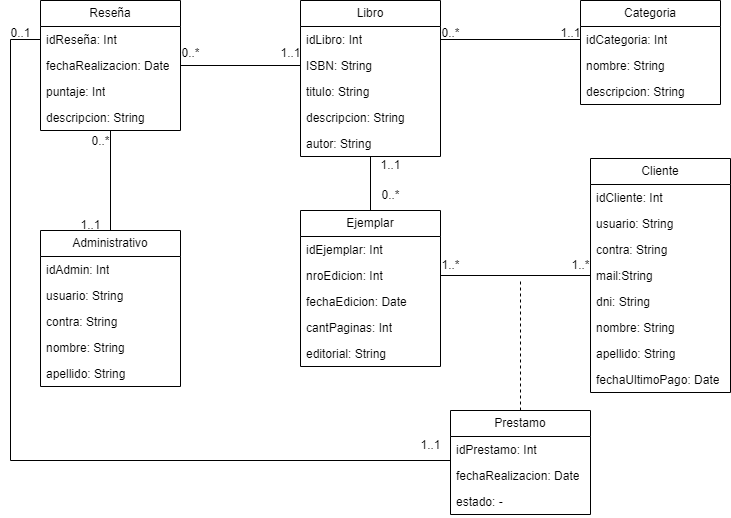

The diagram above was exported from draw.io. Its source (the exported page's mxGraphModel, read from the mxfile embedded in the PNG):
<mxGraphModel dx="1434" dy="858" grid="1" gridSize="10" guides="1" tooltips="1" connect="1" arrows="1" fold="1" page="1" pageScale="1" pageWidth="1654" pageHeight="1169" math="0" shadow="0">
  <root>
    <mxCell id="0" />
    <mxCell id="1" parent="0" />
    <mxCell id="6Kq0wBZJlnXNt9D7tfc5-55" style="edgeStyle=orthogonalEdgeStyle;rounded=0;orthogonalLoop=1;jettySize=auto;html=1;entryX=0.5;entryY=0;entryDx=0;entryDy=0;endArrow=none;endFill=0;" parent="1" source="6Kq0wBZJlnXNt9D7tfc5-1" target="6Kq0wBZJlnXNt9D7tfc5-17" edge="1">
      <mxGeometry relative="1" as="geometry" />
    </mxCell>
    <mxCell id="6Kq0wBZJlnXNt9D7tfc5-1" value="Libro" style="swimlane;fontStyle=0;childLayout=stackLayout;horizontal=1;startSize=26;fillColor=none;horizontalStack=0;resizeParent=1;resizeParentMax=0;resizeLast=0;collapsible=1;marginBottom=0;whiteSpace=wrap;html=1;" parent="1" vertex="1">
      <mxGeometry x="320" y="20" width="140" height="156" as="geometry" />
    </mxCell>
    <mxCell id="6Kq0wBZJlnXNt9D7tfc5-2" value="idLibro: Int" style="text;strokeColor=none;fillColor=none;align=left;verticalAlign=top;spacingLeft=4;spacingRight=4;overflow=hidden;rotatable=0;points=[[0,0.5],[1,0.5]];portConstraint=eastwest;whiteSpace=wrap;html=1;" parent="6Kq0wBZJlnXNt9D7tfc5-1" vertex="1">
      <mxGeometry y="26" width="140" height="26" as="geometry" />
    </mxCell>
    <mxCell id="6Kq0wBZJlnXNt9D7tfc5-3" value="ISBN: String" style="text;strokeColor=none;fillColor=none;align=left;verticalAlign=top;spacingLeft=4;spacingRight=4;overflow=hidden;rotatable=0;points=[[0,0.5],[1,0.5]];portConstraint=eastwest;whiteSpace=wrap;html=1;" parent="6Kq0wBZJlnXNt9D7tfc5-1" vertex="1">
      <mxGeometry y="52" width="140" height="26" as="geometry" />
    </mxCell>
    <mxCell id="6Kq0wBZJlnXNt9D7tfc5-9" value="titulo: String" style="text;strokeColor=none;fillColor=none;align=left;verticalAlign=top;spacingLeft=4;spacingRight=4;overflow=hidden;rotatable=0;points=[[0,0.5],[1,0.5]];portConstraint=eastwest;whiteSpace=wrap;html=1;" parent="6Kq0wBZJlnXNt9D7tfc5-1" vertex="1">
      <mxGeometry y="78" width="140" height="26" as="geometry" />
    </mxCell>
    <mxCell id="6Kq0wBZJlnXNt9D7tfc5-10" value="descripcion: String" style="text;strokeColor=none;fillColor=none;align=left;verticalAlign=top;spacingLeft=4;spacingRight=4;overflow=hidden;rotatable=0;points=[[0,0.5],[1,0.5]];portConstraint=eastwest;whiteSpace=wrap;html=1;" parent="6Kq0wBZJlnXNt9D7tfc5-1" vertex="1">
      <mxGeometry y="104" width="140" height="26" as="geometry" />
    </mxCell>
    <mxCell id="6Kq0wBZJlnXNt9D7tfc5-11" value="autor: String" style="text;strokeColor=none;fillColor=none;align=left;verticalAlign=top;spacingLeft=4;spacingRight=4;overflow=hidden;rotatable=0;points=[[0,0.5],[1,0.5]];portConstraint=eastwest;whiteSpace=wrap;html=1;" parent="6Kq0wBZJlnXNt9D7tfc5-1" vertex="1">
      <mxGeometry y="130" width="140" height="26" as="geometry" />
    </mxCell>
    <mxCell id="6Kq0wBZJlnXNt9D7tfc5-13" value="Categoria" style="swimlane;fontStyle=0;childLayout=stackLayout;horizontal=1;startSize=26;fillColor=none;horizontalStack=0;resizeParent=1;resizeParentMax=0;resizeLast=0;collapsible=1;marginBottom=0;whiteSpace=wrap;html=1;" parent="1" vertex="1">
      <mxGeometry x="600" y="20" width="140" height="104" as="geometry" />
    </mxCell>
    <mxCell id="6Kq0wBZJlnXNt9D7tfc5-14" value="idCategoria: Int" style="text;strokeColor=none;fillColor=none;align=left;verticalAlign=top;spacingLeft=4;spacingRight=4;overflow=hidden;rotatable=0;points=[[0,0.5],[1,0.5]];portConstraint=eastwest;whiteSpace=wrap;html=1;" parent="6Kq0wBZJlnXNt9D7tfc5-13" vertex="1">
      <mxGeometry y="26" width="140" height="26" as="geometry" />
    </mxCell>
    <mxCell id="6Kq0wBZJlnXNt9D7tfc5-15" value="nombre: String" style="text;strokeColor=none;fillColor=none;align=left;verticalAlign=top;spacingLeft=4;spacingRight=4;overflow=hidden;rotatable=0;points=[[0,0.5],[1,0.5]];portConstraint=eastwest;whiteSpace=wrap;html=1;" parent="6Kq0wBZJlnXNt9D7tfc5-13" vertex="1">
      <mxGeometry y="52" width="140" height="26" as="geometry" />
    </mxCell>
    <mxCell id="6Kq0wBZJlnXNt9D7tfc5-16" value="descripcion: String" style="text;strokeColor=none;fillColor=none;align=left;verticalAlign=top;spacingLeft=4;spacingRight=4;overflow=hidden;rotatable=0;points=[[0,0.5],[1,0.5]];portConstraint=eastwest;whiteSpace=wrap;html=1;" parent="6Kq0wBZJlnXNt9D7tfc5-13" vertex="1">
      <mxGeometry y="78" width="140" height="26" as="geometry" />
    </mxCell>
    <mxCell id="6Kq0wBZJlnXNt9D7tfc5-17" value="Ejemplar" style="swimlane;fontStyle=0;childLayout=stackLayout;horizontal=1;startSize=26;fillColor=none;horizontalStack=0;resizeParent=1;resizeParentMax=0;resizeLast=0;collapsible=1;marginBottom=0;whiteSpace=wrap;html=1;" parent="1" vertex="1">
      <mxGeometry x="320" y="230" width="140" height="156" as="geometry" />
    </mxCell>
    <mxCell id="6Kq0wBZJlnXNt9D7tfc5-18" value="idEjemplar: Int" style="text;strokeColor=none;fillColor=none;align=left;verticalAlign=top;spacingLeft=4;spacingRight=4;overflow=hidden;rotatable=0;points=[[0,0.5],[1,0.5]];portConstraint=eastwest;whiteSpace=wrap;html=1;" parent="6Kq0wBZJlnXNt9D7tfc5-17" vertex="1">
      <mxGeometry y="26" width="140" height="26" as="geometry" />
    </mxCell>
    <mxCell id="6Kq0wBZJlnXNt9D7tfc5-19" value="nroEdicion: Int" style="text;strokeColor=none;fillColor=none;align=left;verticalAlign=top;spacingLeft=4;spacingRight=4;overflow=hidden;rotatable=0;points=[[0,0.5],[1,0.5]];portConstraint=eastwest;whiteSpace=wrap;html=1;" parent="6Kq0wBZJlnXNt9D7tfc5-17" vertex="1">
      <mxGeometry y="52" width="140" height="26" as="geometry" />
    </mxCell>
    <mxCell id="6Kq0wBZJlnXNt9D7tfc5-20" value="fechaEdicion: Date" style="text;strokeColor=none;fillColor=none;align=left;verticalAlign=top;spacingLeft=4;spacingRight=4;overflow=hidden;rotatable=0;points=[[0,0.5],[1,0.5]];portConstraint=eastwest;whiteSpace=wrap;html=1;" parent="6Kq0wBZJlnXNt9D7tfc5-17" vertex="1">
      <mxGeometry y="78" width="140" height="26" as="geometry" />
    </mxCell>
    <mxCell id="6Kq0wBZJlnXNt9D7tfc5-21" value="cantPaginas: Int" style="text;strokeColor=none;fillColor=none;align=left;verticalAlign=top;spacingLeft=4;spacingRight=4;overflow=hidden;rotatable=0;points=[[0,0.5],[1,0.5]];portConstraint=eastwest;whiteSpace=wrap;html=1;" parent="6Kq0wBZJlnXNt9D7tfc5-17" vertex="1">
      <mxGeometry y="104" width="140" height="26" as="geometry" />
    </mxCell>
    <mxCell id="6Kq0wBZJlnXNt9D7tfc5-22" value="editorial: String" style="text;strokeColor=none;fillColor=none;align=left;verticalAlign=top;spacingLeft=4;spacingRight=4;overflow=hidden;rotatable=0;points=[[0,0.5],[1,0.5]];portConstraint=eastwest;whiteSpace=wrap;html=1;" parent="6Kq0wBZJlnXNt9D7tfc5-17" vertex="1">
      <mxGeometry y="130" width="140" height="26" as="geometry" />
    </mxCell>
    <mxCell id="6Kq0wBZJlnXNt9D7tfc5-23" value="Cliente" style="swimlane;fontStyle=0;childLayout=stackLayout;horizontal=1;startSize=26;fillColor=none;horizontalStack=0;resizeParent=1;resizeParentMax=0;resizeLast=0;collapsible=1;marginBottom=0;whiteSpace=wrap;html=1;" parent="1" vertex="1">
      <mxGeometry x="610" y="178" width="140" height="234" as="geometry" />
    </mxCell>
    <mxCell id="6Kq0wBZJlnXNt9D7tfc5-24" value="idCliente: Int" style="text;strokeColor=none;fillColor=none;align=left;verticalAlign=top;spacingLeft=4;spacingRight=4;overflow=hidden;rotatable=0;points=[[0,0.5],[1,0.5]];portConstraint=eastwest;whiteSpace=wrap;html=1;" parent="6Kq0wBZJlnXNt9D7tfc5-23" vertex="1">
      <mxGeometry y="26" width="140" height="26" as="geometry" />
    </mxCell>
    <mxCell id="6Kq0wBZJlnXNt9D7tfc5-25" value="usuario: String" style="text;strokeColor=none;fillColor=none;align=left;verticalAlign=top;spacingLeft=4;spacingRight=4;overflow=hidden;rotatable=0;points=[[0,0.5],[1,0.5]];portConstraint=eastwest;whiteSpace=wrap;html=1;" parent="6Kq0wBZJlnXNt9D7tfc5-23" vertex="1">
      <mxGeometry y="52" width="140" height="26" as="geometry" />
    </mxCell>
    <mxCell id="6Kq0wBZJlnXNt9D7tfc5-26" value="contra: String" style="text;strokeColor=none;fillColor=none;align=left;verticalAlign=top;spacingLeft=4;spacingRight=4;overflow=hidden;rotatable=0;points=[[0,0.5],[1,0.5]];portConstraint=eastwest;whiteSpace=wrap;html=1;" parent="6Kq0wBZJlnXNt9D7tfc5-23" vertex="1">
      <mxGeometry y="78" width="140" height="26" as="geometry" />
    </mxCell>
    <mxCell id="6Kq0wBZJlnXNt9D7tfc5-30" value="mail:String" style="text;strokeColor=none;fillColor=none;align=left;verticalAlign=top;spacingLeft=4;spacingRight=4;overflow=hidden;rotatable=0;points=[[0,0.5],[1,0.5]];portConstraint=eastwest;whiteSpace=wrap;html=1;" parent="6Kq0wBZJlnXNt9D7tfc5-23" vertex="1">
      <mxGeometry y="104" width="140" height="26" as="geometry" />
    </mxCell>
    <mxCell id="6Kq0wBZJlnXNt9D7tfc5-28" value="dni: String" style="text;strokeColor=none;fillColor=none;align=left;verticalAlign=top;spacingLeft=4;spacingRight=4;overflow=hidden;rotatable=0;points=[[0,0.5],[1,0.5]];portConstraint=eastwest;whiteSpace=wrap;html=1;" parent="6Kq0wBZJlnXNt9D7tfc5-23" vertex="1">
      <mxGeometry y="130" width="140" height="26" as="geometry" />
    </mxCell>
    <mxCell id="6Kq0wBZJlnXNt9D7tfc5-29" value="nombre: String" style="text;strokeColor=none;fillColor=none;align=left;verticalAlign=top;spacingLeft=4;spacingRight=4;overflow=hidden;rotatable=0;points=[[0,0.5],[1,0.5]];portConstraint=eastwest;whiteSpace=wrap;html=1;" parent="6Kq0wBZJlnXNt9D7tfc5-23" vertex="1">
      <mxGeometry y="156" width="140" height="26" as="geometry" />
    </mxCell>
    <mxCell id="6Kq0wBZJlnXNt9D7tfc5-27" value="apellido: String" style="text;strokeColor=none;fillColor=none;align=left;verticalAlign=top;spacingLeft=4;spacingRight=4;overflow=hidden;rotatable=0;points=[[0,0.5],[1,0.5]];portConstraint=eastwest;whiteSpace=wrap;html=1;" parent="6Kq0wBZJlnXNt9D7tfc5-23" vertex="1">
      <mxGeometry y="182" width="140" height="26" as="geometry" />
    </mxCell>
    <mxCell id="6Kq0wBZJlnXNt9D7tfc5-31" value="fechaUltimoPago: Date" style="text;strokeColor=none;fillColor=none;align=left;verticalAlign=top;spacingLeft=4;spacingRight=4;overflow=hidden;rotatable=0;points=[[0,0.5],[1,0.5]];portConstraint=eastwest;whiteSpace=wrap;html=1;" parent="6Kq0wBZJlnXNt9D7tfc5-23" vertex="1">
      <mxGeometry y="208" width="140" height="26" as="geometry" />
    </mxCell>
    <mxCell id="6Kq0wBZJlnXNt9D7tfc5-32" value="Administrativo" style="swimlane;fontStyle=0;childLayout=stackLayout;horizontal=1;startSize=26;fillColor=none;horizontalStack=0;resizeParent=1;resizeParentMax=0;resizeLast=0;collapsible=1;marginBottom=0;whiteSpace=wrap;html=1;" parent="1" vertex="1">
      <mxGeometry x="60" y="250" width="140" height="156" as="geometry" />
    </mxCell>
    <mxCell id="6Kq0wBZJlnXNt9D7tfc5-33" value="idAdmin: Int" style="text;strokeColor=none;fillColor=none;align=left;verticalAlign=top;spacingLeft=4;spacingRight=4;overflow=hidden;rotatable=0;points=[[0,0.5],[1,0.5]];portConstraint=eastwest;whiteSpace=wrap;html=1;" parent="6Kq0wBZJlnXNt9D7tfc5-32" vertex="1">
      <mxGeometry y="26" width="140" height="26" as="geometry" />
    </mxCell>
    <mxCell id="6Kq0wBZJlnXNt9D7tfc5-34" value="usuario: String" style="text;strokeColor=none;fillColor=none;align=left;verticalAlign=top;spacingLeft=4;spacingRight=4;overflow=hidden;rotatable=0;points=[[0,0.5],[1,0.5]];portConstraint=eastwest;whiteSpace=wrap;html=1;" parent="6Kq0wBZJlnXNt9D7tfc5-32" vertex="1">
      <mxGeometry y="52" width="140" height="26" as="geometry" />
    </mxCell>
    <mxCell id="6Kq0wBZJlnXNt9D7tfc5-35" value="contra: String" style="text;strokeColor=none;fillColor=none;align=left;verticalAlign=top;spacingLeft=4;spacingRight=4;overflow=hidden;rotatable=0;points=[[0,0.5],[1,0.5]];portConstraint=eastwest;whiteSpace=wrap;html=1;" parent="6Kq0wBZJlnXNt9D7tfc5-32" vertex="1">
      <mxGeometry y="78" width="140" height="26" as="geometry" />
    </mxCell>
    <mxCell id="6Kq0wBZJlnXNt9D7tfc5-36" value="nombre: String" style="text;strokeColor=none;fillColor=none;align=left;verticalAlign=top;spacingLeft=4;spacingRight=4;overflow=hidden;rotatable=0;points=[[0,0.5],[1,0.5]];portConstraint=eastwest;whiteSpace=wrap;html=1;" parent="6Kq0wBZJlnXNt9D7tfc5-32" vertex="1">
      <mxGeometry y="104" width="140" height="26" as="geometry" />
    </mxCell>
    <mxCell id="6Kq0wBZJlnXNt9D7tfc5-37" value="apellido: String" style="text;strokeColor=none;fillColor=none;align=left;verticalAlign=top;spacingLeft=4;spacingRight=4;overflow=hidden;rotatable=0;points=[[0,0.5],[1,0.5]];portConstraint=eastwest;whiteSpace=wrap;html=1;" parent="6Kq0wBZJlnXNt9D7tfc5-32" vertex="1">
      <mxGeometry y="130" width="140" height="26" as="geometry" />
    </mxCell>
    <mxCell id="6Kq0wBZJlnXNt9D7tfc5-59" style="edgeStyle=orthogonalEdgeStyle;rounded=0;orthogonalLoop=1;jettySize=auto;html=1;endArrow=none;endFill=0;dashed=1;" parent="1" source="6Kq0wBZJlnXNt9D7tfc5-38" edge="1">
      <mxGeometry relative="1" as="geometry">
        <mxPoint x="540" y="300" as="targetPoint" />
      </mxGeometry>
    </mxCell>
    <mxCell id="6Kq0wBZJlnXNt9D7tfc5-67" style="edgeStyle=orthogonalEdgeStyle;rounded=0;orthogonalLoop=1;jettySize=auto;html=1;entryX=0;entryY=0.5;entryDx=0;entryDy=0;endArrow=none;endFill=0;" parent="1" source="6Kq0wBZJlnXNt9D7tfc5-38" target="6Kq0wBZJlnXNt9D7tfc5-43" edge="1">
      <mxGeometry relative="1" as="geometry">
        <Array as="points">
          <mxPoint x="30" y="480" />
          <mxPoint x="30" y="59" />
        </Array>
      </mxGeometry>
    </mxCell>
    <mxCell id="6Kq0wBZJlnXNt9D7tfc5-38" value="Prestamo" style="swimlane;fontStyle=0;childLayout=stackLayout;horizontal=1;startSize=26;fillColor=none;horizontalStack=0;resizeParent=1;resizeParentMax=0;resizeLast=0;collapsible=1;marginBottom=0;whiteSpace=wrap;html=1;" parent="1" vertex="1">
      <mxGeometry x="470" y="430" width="140" height="104" as="geometry" />
    </mxCell>
    <mxCell id="6Kq0wBZJlnXNt9D7tfc5-39" value="idPrestamo: Int" style="text;strokeColor=none;fillColor=none;align=left;verticalAlign=top;spacingLeft=4;spacingRight=4;overflow=hidden;rotatable=0;points=[[0,0.5],[1,0.5]];portConstraint=eastwest;whiteSpace=wrap;html=1;" parent="6Kq0wBZJlnXNt9D7tfc5-38" vertex="1">
      <mxGeometry y="26" width="140" height="26" as="geometry" />
    </mxCell>
    <mxCell id="6Kq0wBZJlnXNt9D7tfc5-40" value="fechaRealizacion: Date" style="text;strokeColor=none;fillColor=none;align=left;verticalAlign=top;spacingLeft=4;spacingRight=4;overflow=hidden;rotatable=0;points=[[0,0.5],[1,0.5]];portConstraint=eastwest;whiteSpace=wrap;html=1;" parent="6Kq0wBZJlnXNt9D7tfc5-38" vertex="1">
      <mxGeometry y="52" width="140" height="26" as="geometry" />
    </mxCell>
    <mxCell id="6Kq0wBZJlnXNt9D7tfc5-41" value="estado: -" style="text;strokeColor=none;fillColor=none;align=left;verticalAlign=top;spacingLeft=4;spacingRight=4;overflow=hidden;rotatable=0;points=[[0,0.5],[1,0.5]];portConstraint=eastwest;whiteSpace=wrap;html=1;" parent="6Kq0wBZJlnXNt9D7tfc5-38" vertex="1">
      <mxGeometry y="78" width="140" height="26" as="geometry" />
    </mxCell>
    <mxCell id="6Kq0wBZJlnXNt9D7tfc5-61" style="edgeStyle=orthogonalEdgeStyle;rounded=0;orthogonalLoop=1;jettySize=auto;html=1;entryX=0.5;entryY=0;entryDx=0;entryDy=0;endArrow=none;endFill=0;" parent="1" source="6Kq0wBZJlnXNt9D7tfc5-42" target="6Kq0wBZJlnXNt9D7tfc5-32" edge="1">
      <mxGeometry relative="1" as="geometry" />
    </mxCell>
    <mxCell id="6Kq0wBZJlnXNt9D7tfc5-64" style="edgeStyle=orthogonalEdgeStyle;rounded=0;orthogonalLoop=1;jettySize=auto;html=1;entryX=0;entryY=0.5;entryDx=0;entryDy=0;endArrow=none;endFill=0;" parent="1" source="6Kq0wBZJlnXNt9D7tfc5-42" target="6Kq0wBZJlnXNt9D7tfc5-3" edge="1">
      <mxGeometry relative="1" as="geometry" />
    </mxCell>
    <mxCell id="6Kq0wBZJlnXNt9D7tfc5-42" value="Reseña" style="swimlane;fontStyle=0;childLayout=stackLayout;horizontal=1;startSize=26;fillColor=none;horizontalStack=0;resizeParent=1;resizeParentMax=0;resizeLast=0;collapsible=1;marginBottom=0;whiteSpace=wrap;html=1;" parent="1" vertex="1">
      <mxGeometry x="60" y="20" width="140" height="130" as="geometry" />
    </mxCell>
    <mxCell id="6Kq0wBZJlnXNt9D7tfc5-43" value="idReseña: Int" style="text;strokeColor=none;fillColor=none;align=left;verticalAlign=top;spacingLeft=4;spacingRight=4;overflow=hidden;rotatable=0;points=[[0,0.5],[1,0.5]];portConstraint=eastwest;whiteSpace=wrap;html=1;" parent="6Kq0wBZJlnXNt9D7tfc5-42" vertex="1">
      <mxGeometry y="26" width="140" height="26" as="geometry" />
    </mxCell>
    <mxCell id="6Kq0wBZJlnXNt9D7tfc5-44" value="fechaRealizacion: Date" style="text;strokeColor=none;fillColor=none;align=left;verticalAlign=top;spacingLeft=4;spacingRight=4;overflow=hidden;rotatable=0;points=[[0,0.5],[1,0.5]];portConstraint=eastwest;whiteSpace=wrap;html=1;" parent="6Kq0wBZJlnXNt9D7tfc5-42" vertex="1">
      <mxGeometry y="52" width="140" height="26" as="geometry" />
    </mxCell>
    <mxCell id="6Kq0wBZJlnXNt9D7tfc5-46" value="puntaje: Int" style="text;strokeColor=none;fillColor=none;align=left;verticalAlign=top;spacingLeft=4;spacingRight=4;overflow=hidden;rotatable=0;points=[[0,0.5],[1,0.5]];portConstraint=eastwest;whiteSpace=wrap;html=1;" parent="6Kq0wBZJlnXNt9D7tfc5-42" vertex="1">
      <mxGeometry y="78" width="140" height="26" as="geometry" />
    </mxCell>
    <mxCell id="6Kq0wBZJlnXNt9D7tfc5-45" value="descripcion: String" style="text;strokeColor=none;fillColor=none;align=left;verticalAlign=top;spacingLeft=4;spacingRight=4;overflow=hidden;rotatable=0;points=[[0,0.5],[1,0.5]];portConstraint=eastwest;whiteSpace=wrap;html=1;" parent="6Kq0wBZJlnXNt9D7tfc5-42" vertex="1">
      <mxGeometry y="104" width="140" height="26" as="geometry" />
    </mxCell>
    <mxCell id="6Kq0wBZJlnXNt9D7tfc5-47" style="edgeStyle=orthogonalEdgeStyle;rounded=0;orthogonalLoop=1;jettySize=auto;html=1;entryX=0;entryY=0.5;entryDx=0;entryDy=0;endArrow=none;endFill=0;" parent="1" source="6Kq0wBZJlnXNt9D7tfc5-2" target="6Kq0wBZJlnXNt9D7tfc5-14" edge="1">
      <mxGeometry relative="1" as="geometry" />
    </mxCell>
    <mxCell id="6Kq0wBZJlnXNt9D7tfc5-48" value="1..1" style="text;html=1;align=center;verticalAlign=middle;resizable=0;points=[];autosize=1;strokeColor=none;fillColor=none;" parent="1" vertex="1">
      <mxGeometry x="570" y="38" width="40" height="30" as="geometry" />
    </mxCell>
    <mxCell id="6Kq0wBZJlnXNt9D7tfc5-49" value="0..*" style="text;html=1;align=center;verticalAlign=middle;resizable=0;points=[];autosize=1;strokeColor=none;fillColor=none;" parent="1" vertex="1">
      <mxGeometry x="450" y="38" width="40" height="30" as="geometry" />
    </mxCell>
    <mxCell id="6Kq0wBZJlnXNt9D7tfc5-52" value="0..*" style="text;html=1;align=center;verticalAlign=middle;resizable=0;points=[];autosize=1;strokeColor=none;fillColor=none;" parent="1" vertex="1">
      <mxGeometry x="390" y="200" width="40" height="30" as="geometry" />
    </mxCell>
    <mxCell id="6Kq0wBZJlnXNt9D7tfc5-53" value="1..1" style="text;html=1;align=center;verticalAlign=middle;resizable=0;points=[];autosize=1;strokeColor=none;fillColor=none;" parent="1" vertex="1">
      <mxGeometry x="390" y="170" width="40" height="30" as="geometry" />
    </mxCell>
    <mxCell id="6Kq0wBZJlnXNt9D7tfc5-56" style="edgeStyle=orthogonalEdgeStyle;rounded=0;orthogonalLoop=1;jettySize=auto;html=1;entryX=0;entryY=0.5;entryDx=0;entryDy=0;endArrow=none;endFill=0;" parent="1" source="6Kq0wBZJlnXNt9D7tfc5-19" target="6Kq0wBZJlnXNt9D7tfc5-23" edge="1">
      <mxGeometry relative="1" as="geometry" />
    </mxCell>
    <mxCell id="6Kq0wBZJlnXNt9D7tfc5-57" value="1..*" style="text;html=1;align=center;verticalAlign=middle;resizable=0;points=[];autosize=1;strokeColor=none;fillColor=none;" parent="1" vertex="1">
      <mxGeometry x="450" y="270" width="40" height="30" as="geometry" />
    </mxCell>
    <mxCell id="6Kq0wBZJlnXNt9D7tfc5-58" value="1..*" style="text;html=1;align=center;verticalAlign=middle;resizable=0;points=[];autosize=1;strokeColor=none;fillColor=none;" parent="1" vertex="1">
      <mxGeometry x="580" y="270" width="40" height="30" as="geometry" />
    </mxCell>
    <mxCell id="6Kq0wBZJlnXNt9D7tfc5-62" value="1..1" style="text;html=1;align=center;verticalAlign=middle;resizable=0;points=[];autosize=1;strokeColor=none;fillColor=none;" parent="1" vertex="1">
      <mxGeometry x="90" y="230" width="40" height="30" as="geometry" />
    </mxCell>
    <mxCell id="6Kq0wBZJlnXNt9D7tfc5-63" value="0..*" style="text;html=1;align=center;verticalAlign=middle;resizable=0;points=[];autosize=1;strokeColor=none;fillColor=none;" parent="1" vertex="1">
      <mxGeometry x="100" y="146" width="40" height="30" as="geometry" />
    </mxCell>
    <mxCell id="6Kq0wBZJlnXNt9D7tfc5-65" value="1..1" style="text;html=1;align=center;verticalAlign=middle;resizable=0;points=[];autosize=1;strokeColor=none;fillColor=none;" parent="1" vertex="1">
      <mxGeometry x="290" y="58" width="40" height="30" as="geometry" />
    </mxCell>
    <mxCell id="6Kq0wBZJlnXNt9D7tfc5-66" value="0..*" style="text;html=1;align=center;verticalAlign=middle;resizable=0;points=[];autosize=1;strokeColor=none;fillColor=none;" parent="1" vertex="1">
      <mxGeometry x="190" y="58" width="40" height="30" as="geometry" />
    </mxCell>
    <mxCell id="6Kq0wBZJlnXNt9D7tfc5-68" value="0..1" style="text;html=1;align=center;verticalAlign=middle;resizable=0;points=[];autosize=1;strokeColor=none;fillColor=none;" parent="1" vertex="1">
      <mxGeometry x="20" y="38" width="40" height="30" as="geometry" />
    </mxCell>
    <mxCell id="6Kq0wBZJlnXNt9D7tfc5-70" value="1..1" style="text;html=1;align=center;verticalAlign=middle;resizable=0;points=[];autosize=1;strokeColor=none;fillColor=none;" parent="1" vertex="1">
      <mxGeometry x="430" y="450" width="40" height="30" as="geometry" />
    </mxCell>
  </root>
</mxGraphModel>